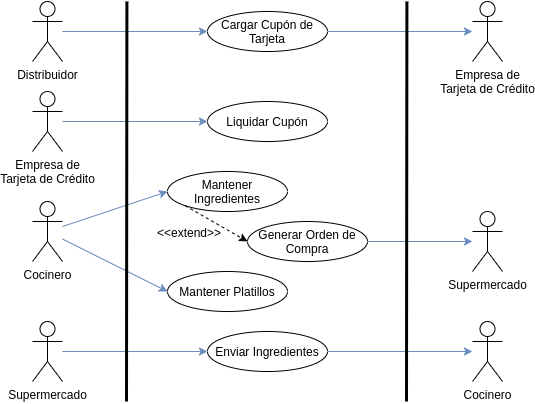

The diagram above was exported from draw.io. Its source (the exported page's mxGraphModel, read from the mxfile embedded in the PNG):
<mxGraphModel dx="1278" dy="479" grid="1" gridSize="10" guides="1" tooltips="1" connect="1" arrows="1" fold="1" page="1" pageScale="1" pageWidth="850" pageHeight="1100" math="0" shadow="0">
  <root>
    <mxCell id="0" />
    <mxCell id="1" parent="0" />
    <mxCell id="pdb_MA7MVMHe9IS2QvsG-1" value="Supermercado" style="shape=umlActor;verticalLabelPosition=bottom;verticalAlign=top;html=1;outlineConnect=0;" parent="1" vertex="1">
      <mxGeometry x="505" y="250" width="30" height="60" as="geometry" />
    </mxCell>
    <mxCell id="pdb_MA7MVMHe9IS2QvsG-2" value="Cocinero" style="shape=umlActor;verticalLabelPosition=bottom;verticalAlign=top;html=1;outlineConnect=0;" parent="1" vertex="1">
      <mxGeometry x="65" y="240" width="30" height="60" as="geometry" />
    </mxCell>
    <mxCell id="pdb_MA7MVMHe9IS2QvsG-3" value="Mantener Platillos" style="ellipse;whiteSpace=wrap;html=1;strokeWidth=1;fontSize=12;" parent="1" vertex="1">
      <mxGeometry x="200" y="310" width="120" height="40" as="geometry" />
    </mxCell>
    <mxCell id="pdb_MA7MVMHe9IS2QvsG-4" value="" style="endArrow=classic;html=1;strokeWidth=1;fontSize=14;fillColor=#dae8fc;strokeColor=#6c8ebf;entryX=0;entryY=0.5;entryDx=0;entryDy=0;" parent="1" source="pdb_MA7MVMHe9IS2QvsG-2" target="pdb_MA7MVMHe9IS2QvsG-3" edge="1">
      <mxGeometry width="50" height="50" relative="1" as="geometry">
        <mxPoint x="105" y="57.5" as="sourcePoint" />
        <mxPoint x="250" y="130" as="targetPoint" />
      </mxGeometry>
    </mxCell>
    <mxCell id="pdb_MA7MVMHe9IS2QvsG-5" value="Mantener Ingredientes" style="ellipse;whiteSpace=wrap;html=1;strokeWidth=1;fontSize=12;" parent="1" vertex="1">
      <mxGeometry x="200" y="210" width="120" height="40" as="geometry" />
    </mxCell>
    <mxCell id="pdb_MA7MVMHe9IS2QvsG-6" value="" style="endArrow=classic;html=1;strokeWidth=1;fontSize=14;fillColor=#dae8fc;strokeColor=#6c8ebf;entryX=0;entryY=0.5;entryDx=0;entryDy=0;" parent="1" source="pdb_MA7MVMHe9IS2QvsG-2" target="pdb_MA7MVMHe9IS2QvsG-5" edge="1">
      <mxGeometry width="50" height="50" relative="1" as="geometry">
        <mxPoint x="105" y="237.5" as="sourcePoint" />
        <mxPoint x="250" y="310" as="targetPoint" />
      </mxGeometry>
    </mxCell>
    <mxCell id="pdb_MA7MVMHe9IS2QvsG-7" value="Generar Orden de Compra" style="ellipse;whiteSpace=wrap;html=1;strokeWidth=1;fontSize=12;" parent="1" vertex="1">
      <mxGeometry x="280" y="260" width="120" height="40" as="geometry" />
    </mxCell>
    <mxCell id="pdb_MA7MVMHe9IS2QvsG-8" value="" style="endArrow=classic;html=1;strokeWidth=1;fontSize=14;fillColor=#dae8fc;strokeColor=#6c8ebf;exitX=1;exitY=0.5;exitDx=0;exitDy=0;" parent="1" source="pdb_MA7MVMHe9IS2QvsG-7" target="pdb_MA7MVMHe9IS2QvsG-1" edge="1">
      <mxGeometry width="50" height="50" relative="1" as="geometry">
        <mxPoint x="145" y="147.5" as="sourcePoint" />
        <mxPoint x="290" y="220" as="targetPoint" />
      </mxGeometry>
    </mxCell>
    <mxCell id="pdb_MA7MVMHe9IS2QvsG-9" value="Distribuidor" style="shape=umlActor;verticalLabelPosition=bottom;verticalAlign=top;html=1;outlineConnect=0;" parent="1" vertex="1">
      <mxGeometry x="65" y="40" width="30" height="60" as="geometry" />
    </mxCell>
    <mxCell id="pdb_MA7MVMHe9IS2QvsG-10" value="Cargar Cupón de Tarjeta" style="ellipse;whiteSpace=wrap;html=1;strokeWidth=1;fontSize=12;" parent="1" vertex="1">
      <mxGeometry x="240" y="50" width="120" height="40" as="geometry" />
    </mxCell>
    <mxCell id="pdb_MA7MVMHe9IS2QvsG-11" value="" style="endArrow=classic;html=1;strokeWidth=1;fontSize=14;fillColor=#dae8fc;strokeColor=#6c8ebf;entryX=0;entryY=0.5;entryDx=0;entryDy=0;" parent="1" source="pdb_MA7MVMHe9IS2QvsG-9" target="pdb_MA7MVMHe9IS2QvsG-10" edge="1">
      <mxGeometry width="50" height="50" relative="1" as="geometry">
        <mxPoint x="250" y="9.999999999999886" as="sourcePoint" />
        <mxPoint x="105" y="-8.125000000000114" as="targetPoint" />
      </mxGeometry>
    </mxCell>
    <mxCell id="pdb_MA7MVMHe9IS2QvsG-12" value="Empresa de&lt;br&gt;Tarjeta de Crédito" style="shape=umlActor;verticalLabelPosition=bottom;verticalAlign=top;html=1;outlineConnect=0;" parent="1" vertex="1">
      <mxGeometry x="505" y="40" width="30" height="60" as="geometry" />
    </mxCell>
    <mxCell id="pdb_MA7MVMHe9IS2QvsG-13" value="Liquidar Cupón" style="ellipse;whiteSpace=wrap;html=1;strokeWidth=1;fontSize=12;" parent="1" vertex="1">
      <mxGeometry x="240" y="140" width="120" height="40" as="geometry" />
    </mxCell>
    <mxCell id="pdb_MA7MVMHe9IS2QvsG-14" value="" style="endArrow=classic;html=1;strokeWidth=1;fontSize=14;fillColor=#dae8fc;strokeColor=#6c8ebf;" parent="1" source="pdb_MA7MVMHe9IS2QvsG-10" target="pdb_MA7MVMHe9IS2QvsG-12" edge="1">
      <mxGeometry width="50" height="50" relative="1" as="geometry">
        <mxPoint x="105" y="-12.5" as="sourcePoint" />
        <mxPoint x="250" y="60" as="targetPoint" />
      </mxGeometry>
    </mxCell>
    <mxCell id="pdb_MA7MVMHe9IS2QvsG-15" value="Empresa de&lt;br&gt;Tarjeta de Crédito" style="shape=umlActor;verticalLabelPosition=bottom;verticalAlign=top;html=1;outlineConnect=0;" parent="1" vertex="1">
      <mxGeometry x="65" y="130" width="30" height="60" as="geometry" />
    </mxCell>
    <mxCell id="pdb_MA7MVMHe9IS2QvsG-16" value="" style="endArrow=classic;html=1;strokeWidth=1;fontSize=14;fillColor=#dae8fc;strokeColor=#6c8ebf;entryX=0;entryY=0.5;entryDx=0;entryDy=0;" parent="1" source="pdb_MA7MVMHe9IS2QvsG-15" target="pdb_MA7MVMHe9IS2QvsG-13" edge="1">
      <mxGeometry width="50" height="50" relative="1" as="geometry">
        <mxPoint x="110" y="160" as="sourcePoint" />
        <mxPoint x="292.5" y="220" as="targetPoint" />
      </mxGeometry>
    </mxCell>
    <mxCell id="pdb_MA7MVMHe9IS2QvsG-17" value="" style="endArrow=classic;html=1;entryX=0;entryY=0.5;entryDx=0;entryDy=0;dashed=1;exitX=0;exitY=1;exitDx=0;exitDy=0;" parent="1" source="pdb_MA7MVMHe9IS2QvsG-5" target="pdb_MA7MVMHe9IS2QvsG-7" edge="1">
      <mxGeometry width="50" height="50" relative="1" as="geometry">
        <mxPoint x="247.57359312880726" y="270.00213562373085" as="sourcePoint" />
        <mxPoint x="310" y="405.86" as="targetPoint" />
      </mxGeometry>
    </mxCell>
    <mxCell id="pdb_MA7MVMHe9IS2QvsG-18" value="&amp;lt;&amp;lt;extend&amp;gt;&amp;gt;" style="text;html=1;strokeColor=none;fillColor=none;align=center;verticalAlign=middle;whiteSpace=wrap;rounded=0;" parent="1" vertex="1">
      <mxGeometry x="202" y="261" width="40" height="20" as="geometry" />
    </mxCell>
    <mxCell id="pdb_MA7MVMHe9IS2QvsG-19" value="Supermercado" style="shape=umlActor;verticalLabelPosition=bottom;verticalAlign=top;html=1;outlineConnect=0;" parent="1" vertex="1">
      <mxGeometry x="65" y="360" width="30" height="60" as="geometry" />
    </mxCell>
    <mxCell id="pdb_MA7MVMHe9IS2QvsG-20" value="Enviar Ingredientes" style="ellipse;whiteSpace=wrap;html=1;strokeWidth=1;fontSize=12;" parent="1" vertex="1">
      <mxGeometry x="240" y="370" width="120" height="40" as="geometry" />
    </mxCell>
    <mxCell id="pdb_MA7MVMHe9IS2QvsG-21" value="" style="endArrow=classic;html=1;strokeWidth=1;fontSize=14;fillColor=#dae8fc;strokeColor=#6c8ebf;entryX=0;entryY=0.5;entryDx=0;entryDy=0;" parent="1" source="pdb_MA7MVMHe9IS2QvsG-19" target="pdb_MA7MVMHe9IS2QvsG-20" edge="1">
      <mxGeometry width="50" height="50" relative="1" as="geometry">
        <mxPoint x="80" y="410" as="sourcePoint" />
        <mxPoint x="292.5" y="470" as="targetPoint" />
      </mxGeometry>
    </mxCell>
    <mxCell id="pdb_MA7MVMHe9IS2QvsG-22" value="Cocinero" style="shape=umlActor;verticalLabelPosition=bottom;verticalAlign=top;html=1;outlineConnect=0;" parent="1" vertex="1">
      <mxGeometry x="505" y="360" width="30" height="60" as="geometry" />
    </mxCell>
    <mxCell id="pdb_MA7MVMHe9IS2QvsG-23" value="" style="endArrow=classic;html=1;strokeWidth=1;fontSize=14;fillColor=#dae8fc;strokeColor=#6c8ebf;exitX=1;exitY=0.5;exitDx=0;exitDy=0;" parent="1" source="pdb_MA7MVMHe9IS2QvsG-20" target="pdb_MA7MVMHe9IS2QvsG-22" edge="1">
      <mxGeometry width="50" height="50" relative="1" as="geometry">
        <mxPoint x="410" y="290" as="sourcePoint" />
        <mxPoint x="515" y="290" as="targetPoint" />
      </mxGeometry>
    </mxCell>
    <mxCell id="pdb_MA7MVMHe9IS2QvsG-24" value="" style="endArrow=none;html=1;strokeWidth=3;" parent="1" edge="1">
      <mxGeometry width="50" height="50" relative="1" as="geometry">
        <mxPoint x="159" y="440" as="sourcePoint" />
        <mxPoint x="159.41" y="40" as="targetPoint" />
      </mxGeometry>
    </mxCell>
    <mxCell id="pdb_MA7MVMHe9IS2QvsG-25" value="" style="endArrow=none;html=1;strokeWidth=3;" parent="1" edge="1">
      <mxGeometry width="50" height="50" relative="1" as="geometry">
        <mxPoint x="439" y="440" as="sourcePoint" />
        <mxPoint x="439.41" y="40" as="targetPoint" />
      </mxGeometry>
    </mxCell>
  </root>
</mxGraphModel>